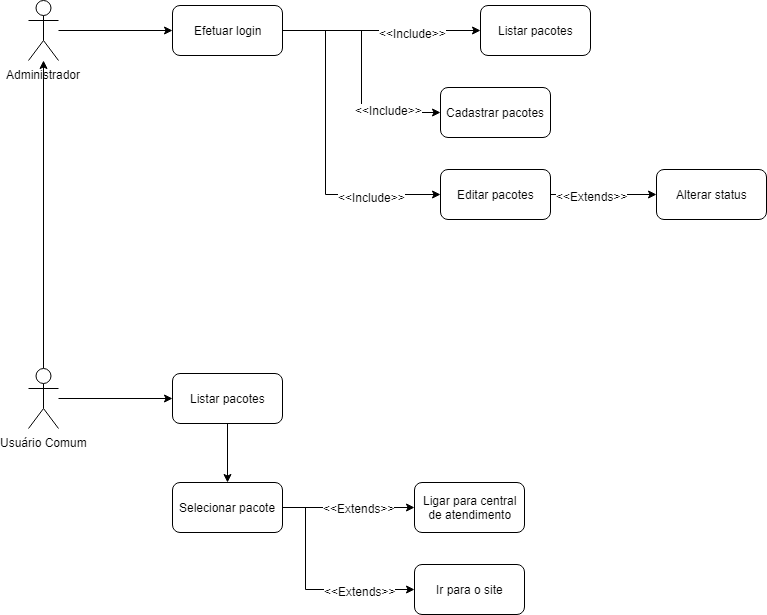

The diagram above was exported from draw.io. Its source (the exported page's mxGraphModel, read from the mxfile embedded in the PNG):
<mxGraphModel dx="1422" dy="764" grid="0" gridSize="10" guides="1" tooltips="1" connect="1" arrows="1" fold="1" page="1" pageScale="1" pageWidth="827" pageHeight="1169" math="0" shadow="0">
  <root>
    <mxCell id="0" />
    <mxCell id="1" parent="0" />
    <mxCell id="7VjZDrlikVcK9G-qeyJg-7" style="edgeStyle=orthogonalEdgeStyle;rounded=0;orthogonalLoop=1;jettySize=auto;html=1;entryX=0;entryY=0.5;entryDx=0;entryDy=0;" edge="1" parent="1" source="7VjZDrlikVcK9G-qeyJg-1" target="7VjZDrlikVcK9G-qeyJg-6">
      <mxGeometry relative="1" as="geometry" />
    </mxCell>
    <mxCell id="7VjZDrlikVcK9G-qeyJg-1" value="Administrador" style="shape=umlActor;verticalLabelPosition=bottom;labelBackgroundColor=#ffffff;verticalAlign=top;html=1;" vertex="1" parent="1">
      <mxGeometry x="56" y="32" width="30" height="60" as="geometry" />
    </mxCell>
    <mxCell id="7VjZDrlikVcK9G-qeyJg-13" style="edgeStyle=orthogonalEdgeStyle;rounded=0;orthogonalLoop=1;jettySize=auto;html=1;entryX=0;entryY=0.5;entryDx=0;entryDy=0;" edge="1" parent="1" source="7VjZDrlikVcK9G-qeyJg-6" target="7VjZDrlikVcK9G-qeyJg-9">
      <mxGeometry relative="1" as="geometry" />
    </mxCell>
    <mxCell id="7VjZDrlikVcK9G-qeyJg-23" value="&amp;lt;&amp;lt;Include&amp;gt;&amp;gt;" style="text;html=1;resizable=0;points=[];align=center;verticalAlign=middle;labelBackgroundColor=#ffffff;" vertex="1" connectable="0" parent="7VjZDrlikVcK9G-qeyJg-13">
      <mxGeometry x="0.3165" y="-2" relative="1" as="geometry">
        <mxPoint as="offset" />
      </mxGeometry>
    </mxCell>
    <mxCell id="7VjZDrlikVcK9G-qeyJg-14" style="edgeStyle=orthogonalEdgeStyle;rounded=0;orthogonalLoop=1;jettySize=auto;html=1;entryX=0;entryY=0.5;entryDx=0;entryDy=0;" edge="1" parent="1" source="7VjZDrlikVcK9G-qeyJg-6" target="7VjZDrlikVcK9G-qeyJg-10">
      <mxGeometry relative="1" as="geometry" />
    </mxCell>
    <mxCell id="7VjZDrlikVcK9G-qeyJg-22" value="&amp;lt;&amp;lt;Include&amp;gt;&amp;gt;" style="text;html=1;resizable=0;points=[];align=center;verticalAlign=middle;labelBackgroundColor=#ffffff;" vertex="1" connectable="0" parent="7VjZDrlikVcK9G-qeyJg-14">
      <mxGeometry x="0.5667" y="3" relative="1" as="geometry">
        <mxPoint as="offset" />
      </mxGeometry>
    </mxCell>
    <mxCell id="7VjZDrlikVcK9G-qeyJg-15" style="edgeStyle=orthogonalEdgeStyle;rounded=0;orthogonalLoop=1;jettySize=auto;html=1;entryX=0;entryY=0.5;entryDx=0;entryDy=0;" edge="1" parent="1" source="7VjZDrlikVcK9G-qeyJg-6" target="7VjZDrlikVcK9G-qeyJg-11">
      <mxGeometry relative="1" as="geometry">
        <Array as="points">
          <mxPoint x="353" y="62" />
          <mxPoint x="353" y="226" />
        </Array>
      </mxGeometry>
    </mxCell>
    <mxCell id="7VjZDrlikVcK9G-qeyJg-20" value="&amp;lt;&amp;lt;Include&amp;gt;&amp;gt;" style="text;html=1;resizable=0;points=[];align=center;verticalAlign=middle;labelBackgroundColor=#ffffff;" vertex="1" connectable="0" parent="7VjZDrlikVcK9G-qeyJg-15">
      <mxGeometry x="0.5714" y="-2" relative="1" as="geometry">
        <mxPoint as="offset" />
      </mxGeometry>
    </mxCell>
    <mxCell id="7VjZDrlikVcK9G-qeyJg-6" value="Efetuar login" style="html=1;rounded=1;" vertex="1" parent="1">
      <mxGeometry x="200" y="37" width="110" height="50" as="geometry" />
    </mxCell>
    <mxCell id="7VjZDrlikVcK9G-qeyJg-9" value="Listar pacotes" style="html=1;rounded=1;" vertex="1" parent="1">
      <mxGeometry x="508" y="37" width="110" height="50" as="geometry" />
    </mxCell>
    <mxCell id="7VjZDrlikVcK9G-qeyJg-10" value="Cadastrar pacotes" style="html=1;rounded=1;" vertex="1" parent="1">
      <mxGeometry x="468" y="119" width="110" height="50" as="geometry" />
    </mxCell>
    <mxCell id="7VjZDrlikVcK9G-qeyJg-18" style="edgeStyle=orthogonalEdgeStyle;rounded=0;orthogonalLoop=1;jettySize=auto;html=1;entryX=0;entryY=0.5;entryDx=0;entryDy=0;" edge="1" parent="1" source="7VjZDrlikVcK9G-qeyJg-11" target="7VjZDrlikVcK9G-qeyJg-12">
      <mxGeometry relative="1" as="geometry" />
    </mxCell>
    <mxCell id="7VjZDrlikVcK9G-qeyJg-24" value="&amp;lt;&amp;lt;Extends&amp;gt;&amp;gt;" style="text;html=1;resizable=0;points=[];align=center;verticalAlign=middle;labelBackgroundColor=#ffffff;" vertex="1" connectable="0" parent="7VjZDrlikVcK9G-qeyJg-18">
      <mxGeometry x="-0.2258" y="-1" relative="1" as="geometry">
        <mxPoint as="offset" />
      </mxGeometry>
    </mxCell>
    <mxCell id="7VjZDrlikVcK9G-qeyJg-11" value="Editar pacotes" style="html=1;rounded=1;" vertex="1" parent="1">
      <mxGeometry x="468" y="201" width="110" height="50" as="geometry" />
    </mxCell>
    <mxCell id="7VjZDrlikVcK9G-qeyJg-12" value="Alterar status" style="html=1;rounded=1;" vertex="1" parent="1">
      <mxGeometry x="684" y="201" width="110" height="50" as="geometry" />
    </mxCell>
    <mxCell id="7VjZDrlikVcK9G-qeyJg-31" style="edgeStyle=orthogonalEdgeStyle;rounded=0;orthogonalLoop=1;jettySize=auto;html=1;" edge="1" parent="1" source="7VjZDrlikVcK9G-qeyJg-29" target="7VjZDrlikVcK9G-qeyJg-1">
      <mxGeometry relative="1" as="geometry" />
    </mxCell>
    <mxCell id="7VjZDrlikVcK9G-qeyJg-33" style="edgeStyle=orthogonalEdgeStyle;rounded=0;orthogonalLoop=1;jettySize=auto;html=1;entryX=0;entryY=0.5;entryDx=0;entryDy=0;" edge="1" parent="1" source="7VjZDrlikVcK9G-qeyJg-29" target="7VjZDrlikVcK9G-qeyJg-32">
      <mxGeometry relative="1" as="geometry" />
    </mxCell>
    <mxCell id="7VjZDrlikVcK9G-qeyJg-29" value="Usuário Comum" style="shape=umlActor;verticalLabelPosition=bottom;labelBackgroundColor=#ffffff;verticalAlign=top;html=1;rounded=1;" vertex="1" parent="1">
      <mxGeometry x="56" y="400" width="30" height="60" as="geometry" />
    </mxCell>
    <mxCell id="7VjZDrlikVcK9G-qeyJg-35" style="edgeStyle=orthogonalEdgeStyle;rounded=0;orthogonalLoop=1;jettySize=auto;html=1;entryX=0.5;entryY=0;entryDx=0;entryDy=0;" edge="1" parent="1" source="7VjZDrlikVcK9G-qeyJg-32" target="7VjZDrlikVcK9G-qeyJg-34">
      <mxGeometry relative="1" as="geometry" />
    </mxCell>
    <mxCell id="7VjZDrlikVcK9G-qeyJg-32" value="Listar pacotes" style="html=1;rounded=1;" vertex="1" parent="1">
      <mxGeometry x="200" y="405" width="110" height="50" as="geometry" />
    </mxCell>
    <mxCell id="7VjZDrlikVcK9G-qeyJg-38" style="edgeStyle=orthogonalEdgeStyle;rounded=0;orthogonalLoop=1;jettySize=auto;html=1;entryX=0;entryY=0.5;entryDx=0;entryDy=0;" edge="1" parent="1" target="7VjZDrlikVcK9G-qeyJg-36">
      <mxGeometry relative="1" as="geometry">
        <mxPoint x="304" y="539" as="sourcePoint" />
      </mxGeometry>
    </mxCell>
    <mxCell id="7VjZDrlikVcK9G-qeyJg-40" value="&amp;lt;&amp;lt;Extends&amp;gt;&amp;gt;" style="text;html=1;resizable=0;points=[];align=center;verticalAlign=middle;labelBackgroundColor=#ffffff;" vertex="1" connectable="0" parent="7VjZDrlikVcK9G-qeyJg-38">
      <mxGeometry x="0.211" y="-1" relative="1" as="geometry">
        <mxPoint x="-2.5" y="-1" as="offset" />
      </mxGeometry>
    </mxCell>
    <mxCell id="7VjZDrlikVcK9G-qeyJg-39" style="edgeStyle=orthogonalEdgeStyle;rounded=0;orthogonalLoop=1;jettySize=auto;html=1;entryX=0;entryY=0.5;entryDx=0;entryDy=0;" edge="1" parent="1" source="7VjZDrlikVcK9G-qeyJg-34" target="7VjZDrlikVcK9G-qeyJg-37">
      <mxGeometry relative="1" as="geometry">
        <Array as="points">
          <mxPoint x="333" y="539" />
          <mxPoint x="333" y="621" />
        </Array>
      </mxGeometry>
    </mxCell>
    <mxCell id="7VjZDrlikVcK9G-qeyJg-34" value="Selecionar pacote" style="html=1;rounded=1;" vertex="1" parent="1">
      <mxGeometry x="200" y="514" width="110" height="50" as="geometry" />
    </mxCell>
    <mxCell id="7VjZDrlikVcK9G-qeyJg-36" value="Ligar para central&lt;br&gt;de atendimento" style="html=1;rounded=1;" vertex="1" parent="1">
      <mxGeometry x="442" y="514" width="110" height="50" as="geometry" />
    </mxCell>
    <mxCell id="7VjZDrlikVcK9G-qeyJg-37" value="Ir para o site" style="html=1;rounded=1;" vertex="1" parent="1">
      <mxGeometry x="442" y="596" width="110" height="50" as="geometry" />
    </mxCell>
    <mxCell id="7VjZDrlikVcK9G-qeyJg-41" value="&lt;span style=&quot;text-align: center ; background-color: rgb(255 , 255 , 255)&quot;&gt;&amp;lt;&amp;lt;Extends&amp;gt;&amp;gt;&lt;/span&gt;" style="text;html=1;resizable=0;points=[];autosize=1;align=left;verticalAlign=top;spacingTop=-4;" vertex="1" parent="1">
      <mxGeometry x="350" y="614" width="81" height="14" as="geometry" />
    </mxCell>
  </root>
</mxGraphModel>